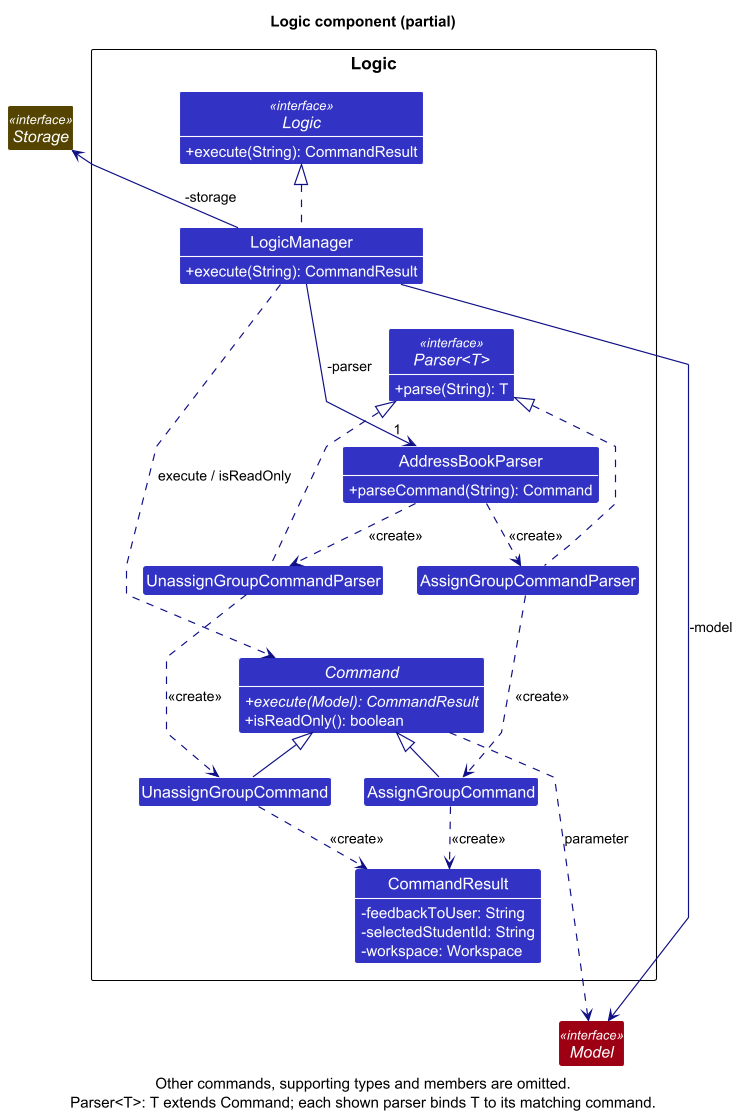

The diagram above was rendered by PlantUML. Its source (embedded in the PNG):
@startuml
!include style.puml
skinparam arrowThickness 1.1
skinparam arrowColor LOGIC_COLOR_T4
skinparam classBackgroundColor LOGIC_COLOR
skinparam classAttributeFontColor #FFFFFF
skinparam classAttributeIconSize 0
skinparam genericDisplay old
skinparam ArrowFontStyle plain
skinparam nodesep 30
skinparam ranksep 40
skinparam linetype polyline
show members
hide empty members

title Logic component (partial)
scale 740 width

package Logic as LogicPackage {
    interface Logic <<interface>> {
        +execute(String): CommandResult
    }
    class LogicManager {
        +execute(String): CommandResult
    }
    class AddressBookParser {
        +parseCommand(String): Command
    }
    interface "Parser<T>" as Parser <<interface>> {
        +parse(String): T
    }
    class AssignGroupCommandParser
    class UnassignGroupCommandParser
    abstract class Command {
        {abstract} +execute(Model): CommandResult
        +isReadOnly(): boolean
    }
    class AssignGroupCommand
    class UnassignGroupCommand
    class CommandResult {
        -feedbackToUser: String
        -selectedStudentId: String
        -workspace: Workspace
    }
}

interface Model <<interface>> MODEL_COLOR
interface Storage <<interface>> STORAGE_COLOR_T2

LogicManager .up.|> Logic
LogicManager -down-> "1" AddressBookParser : -parser
LogicManager -down-> Model : -model
LogicManager -up-> Storage : -storage
LogicManager ..> Command : execute / isReadOnly

AddressBookParser .down.> AssignGroupCommandParser : <<create>>
AddressBookParser .down.> UnassignGroupCommandParser : <<create>>
AssignGroupCommandParser .up.|> Parser
UnassignGroupCommandParser .up.|> Parser
AssignGroupCommandParser .down.> AssignGroupCommand : <<create>>
UnassignGroupCommandParser .down.> UnassignGroupCommand : <<create>>

AssignGroupCommand -up-|> Command
UnassignGroupCommand -up-|> Command
Command ..> Model : parameter
AssignGroupCommand ..> CommandResult : <<create>>
UnassignGroupCommand ..> CommandResult : <<create>>

' Layout only: separate abstractions and keep Model below the Logic boundary.
' These hidden links have no UML meaning.
LogicManager -[hidden]down-> Parser
Parser -[hidden]down-> AddressBookParser
AssignGroupCommandParser -[hidden]down-> Command
UnassignGroupCommandParser -[hidden]down-> Command
CommandResult -[hidden]down-> Model

caption
Other commands, supporting types and members are omitted.
Parser<T>: T extends Command; each shown parser binds T to its matching command.
end caption
@enduml